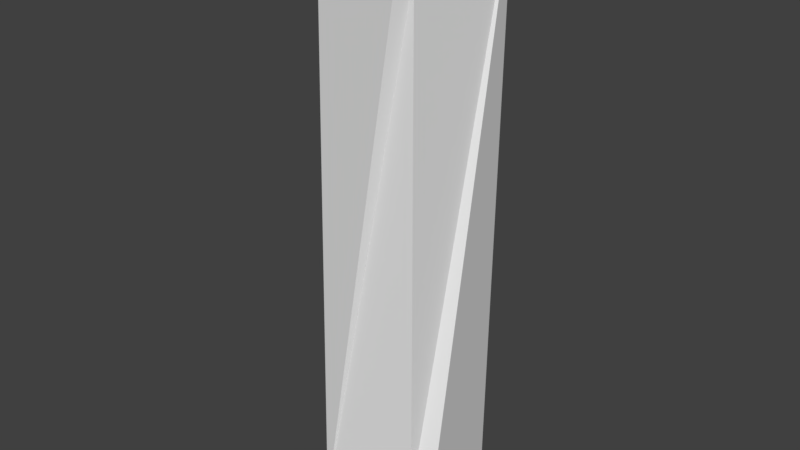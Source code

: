 # Source: wall.blend  (saved by Blender 2.77.0; exported with 4.5.12 LTS)
import bpy
from mathutils import Matrix  # noqa: F401  (used for matrix-valued properties, if any)

bpy.ops.wm.read_factory_settings(use_empty=True)
scene = bpy.context.scene
scene.name = 'Scene'

# ---- collections
col_collection_1 = bpy.data.collections.new('Collection 1'); scene.collection.children.link(col_collection_1)

# ---- materials (node trees are filled in below, after node groups)
mat_material = bpy.data.materials.new('Material')
mat_material.alpha_threshold = 0.0
mat_material.use_transparent_shadow = False
mat_material.preview_render_type = 'SHADERBALL'
mat_material.specular_color = (0.008076, 0.0, 0.004874)
mat_material.roughness = 0.5
mat_material.line_color = (0.0, 0.0, 0.0, 1.0)

# ---- material node trees

# ---- world
world_world = bpy.data.worlds.new('World'); scene.world = world_world
world_world.color = (0.05088, 0.05088, 0.05088)
world_world.use_sun_shadow = False
world_world.sun_shadow_jitter_overblur = 0.0
world_world.cycles.sampling_method = 'MANUAL'

# ---- meshes
me_cube = bpy.data.meshes.new('Cube')
me_cube.from_pydata([(1.0, 1.325, -5.906), (1.333, -0.9263, -5.906), (-1.0, -1.25, -5.906), (-1.617, 1.0, -5.906), (1.333, 1.074, 6.096), (1.0, -1.25, 6.096), (-1.0, -1.0, 6.096), (-1.617, 1.325, 6.096), (1.0, -1.0, -4.982), (1.0, -1.0, -4.059), (1.0, -1.0, -3.136), (1.0, -1.0, -2.213), (1.0, -1.0, -1.29), (1.0, -1.0, -0.3666), (1.0, -1.0, 0.5566), (1.0, -1.0, 1.48), (1.0, -1.0, 2.403), (1.0, -1.0, 3.326), (1.0, -1.0, 4.249), (1.0, -1.0, 5.173)], [], [(1, 3, 0), (7, 5, 4), (4, 1, 0), (5, 2, 1, 8, 9, 10, 11, 12, 13, 14, 15, 16, 17, 18, 19), (2, 7, 3), (0, 7, 4), (1, 2, 3), (7, 6, 5), (4, 5, 19, 18, 17, 16, 15, 14, 13, 12, 11, 10, 9, 8, 1), (5, 6, 2), (2, 6, 7), (0, 3, 7)])
_uv = me_cube.uv_layers.new(name='UVMap')
_uv.uv.foreach_set('vector', [0.8955, 0.1037, 0.749, 0.2358, 0.749, 0.1037, 0.749, 0.249, 0.8955, 0.3811, 0.749, 0.3811, 0.4121, 0.8963, 0.2656, 0.1037, 0.4121, 0.1037, 0.5879, 0.1037, 0.7344, 0.8963, 0.5879, 0.8963, 0.5879, 0.8353, 0.5879, 0.7743, 0.5879, 0.7134, 0.5879, 0.6524, 0.5879, 0.5914, 0.5879, 0.5305, 0.5879, 0.4695, 0.5879, 0.4086, 0.5879, 0.3476, 0.5879, 0.2866, 0.5879, 0.2257, 0.5879, 0.1647, 0.5732, 0.1037, 0.4268, 0.8963, 0.4268, 0.1037, 0.251, 0.8963, 0.1045, 0.1037, 0.251, 0.1037, 0.8955, 0.1037, 0.8955, 0.2358, 0.749, 0.2358, 0.749, 0.249, 0.8955, 0.249, 0.8955, 0.3811, 0.4121, 0.8963, 0.2656, 0.8963, 0.2656, 0.8353, 0.2656, 0.7743, 0.2656, 0.7134, 0.2656, 0.6524, 0.2656, 0.5914, 0.2656, 0.5305, 0.2656, 0.4695, 0.2656, 0.4086, 0.2656, 0.3476, 0.2656, 0.2866, 0.2656, 0.2257, 0.2656, 0.1647, 0.2656, 0.1037, 0.5879, 0.1037, 0.7344, 0.1037, 0.7344, 0.8963, 0.5732, 0.1037, 0.5732, 0.8963, 0.4268, 0.8963, 0.251, 0.8963, 0.1045, 0.8963, 0.1045, 0.1037])
me_cube.materials.append(mat_material)
me_cube.use_remesh_preserve_volume = False
me_cube.use_remesh_preserve_attributes = False
me_cube.use_mirror_vertex_groups = False
me_cube.update()

# ---- objects
ob_cube = bpy.data.objects.new('Cube', me_cube)

# ---- transforms, parenting, visibility, modifiers, constraints
ob_cube.location = (0.0, 0.0, 0.0)
ob_cube.lock_rotations_4d = False
ob_cube.empty_display_type = 'ARROWS'
ob_cube.lineart.crease_threshold = 0.0

# ---- collection membership
col_collection_1.objects.link(ob_cube)

# ---- scene / render settings (as saved in the file)
scene.frame_start = 1; scene.frame_end = 250; scene.frame_set(1)
scene.render.engine = 'BLENDER_EEVEE_NEXT'
scene.render.resolution_percentage = 50
scene.render.dither_intensity = 0.0
scene.cycles.use_denoising = False
scene.cycles.samples = 128
scene.cycles.sampling_pattern = 'TABULATED_SOBOL'
scene.cycles.light_sampling_threshold = 0.0
scene.cycles.use_adaptive_sampling = False
scene.cycles.use_light_tree = False
scene.cycles.blur_glossy = 0.0
scene.cycles.sample_clamp_indirect = 0.0
scene.view_settings.view_transform = 'Standard'
bpy.context.view_layer.update()

# ---- added for rendering (the .blend has no active camera and no usable light): camera, sun
cam_auto = bpy.data.cameras.new('AutoCamera')
cam_auto.lens = 50.0
cam_auto.sensor_width = 36.0
cam_auto.clip_end = 1000.0
ob_auto_camera = bpy.data.objects.new('AutoCamera', cam_auto)
scene.collection.objects.link(ob_auto_camera)
ob_auto_camera.location = (11.5381, -13.9789, 9.43906)
ob_auto_camera.rotation_euler = (1.09748, -7.21219e-08, 0.694738)
scene.camera = ob_auto_camera
light_auto_sun = bpy.data.lights.new('AutoSun', 'SUN')
light_auto_sun.energy = 3.0
light_auto_sun.angle = 0.0523599
ob_auto_sun = bpy.data.objects.new('AutoSun', light_auto_sun)
scene.collection.objects.link(ob_auto_sun)
ob_auto_sun.rotation_euler = (0.872665, 0.174533, 0.523599)
bpy.context.view_layer.update()
